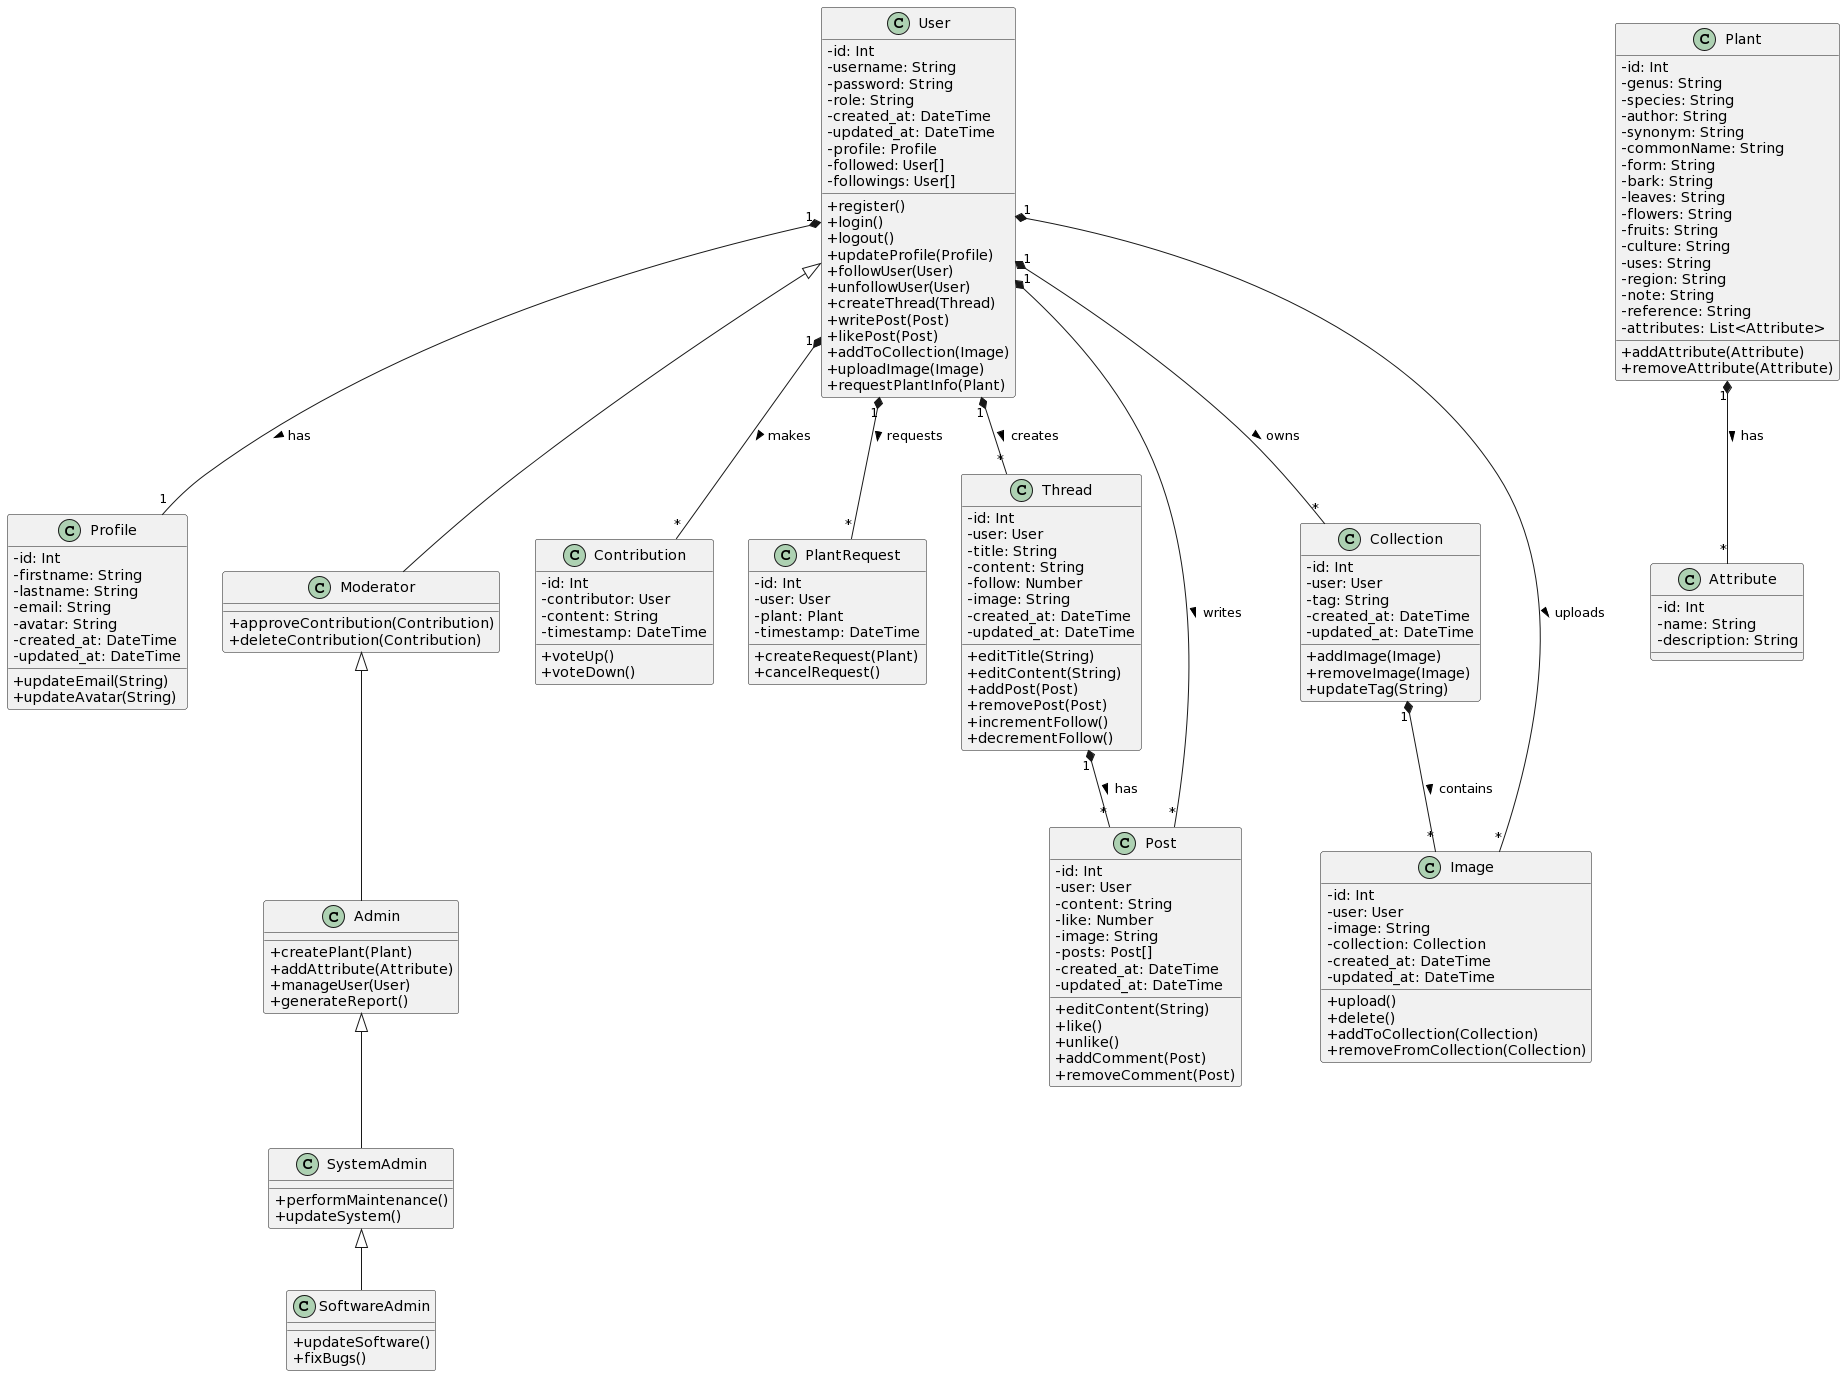

The diagram above was rendered by PlantUML. Its source (embedded in the PNG):
@startuml
skinparam classAttributeIconSize 0

class User {
  -id: Int
  -username: String
  -password: String
  -role: String
  -created_at: DateTime
  -updated_at: DateTime
  -profile: Profile
  -followed: User[]
  -followings: User[]
  
  +register()
  +login()
  +logout()
  +updateProfile(Profile)
  +followUser(User)
  +unfollowUser(User)
  +createThread(Thread)
  +writePost(Post)
  +likePost(Post)
  +addToCollection(Image)
  +uploadImage(Image)
  +requestPlantInfo(Plant)
}

class Profile {
  -id: Int
  -firstname: String
  -lastname: String
  -email: String
  -avatar: String
  -created_at: DateTime
  -updated_at: DateTime
  
  +updateEmail(String)
  +updateAvatar(String)
}

class Moderator {
  +approveContribution(Contribution)
  +deleteContribution(Contribution)
}

class Admin {
  +createPlant(Plant)
  +addAttribute(Attribute)
  +manageUser(User)
  +generateReport()
}

class SystemAdmin {
  +performMaintenance()
  +updateSystem()
}

class SoftwareAdmin {
  +updateSoftware()
  +fixBugs()
}

class Plant {
  -id: Int
  -genus: String
  -species: String
  -author: String
  -synonym: String
  -commonName: String
  -form: String
  -bark: String
  -leaves: String
  -flowers: String
  -fruits: String
  -culture: String
  -uses: String
  -region: String
  -note: String
  -reference: String
  -attributes: List<Attribute>
  
  +addAttribute(Attribute)
  +removeAttribute(Attribute)
}

class Attribute {
  -id: Int
  -name: String
  -description: String
}

class Contribution {
  -id: Int
  -contributor: User
  -content: String
  -timestamp: DateTime
  
  +voteUp()
  +voteDown()
}

class PlantRequest {
  -id: Int
  -user: User
  -plant: Plant
  -timestamp: DateTime
  
  +createRequest(Plant)
  +cancelRequest()
}

class Thread {
  -id: Int
  -user: User
  -title: String
  -content: String
  -follow: Number
  -image: String
  -created_at: DateTime
  -updated_at: DateTime
  
  +editTitle(String)
  +editContent(String)
  +addPost(Post)
  +removePost(Post)
  +incrementFollow()
  +decrementFollow()
}

class Post {
  -id: Int
  -user: User
  -content: String
  -like: Number
  -image: String
  -posts: Post[]
  -created_at: DateTime
  -updated_at: DateTime
  
  +editContent(String)
  +like()
  +unlike()
  +addComment(Post)
  +removeComment(Post)
}

class Collection {
  -id: Int
  -user: User
  -tag: String
  -created_at: DateTime
  -updated_at: DateTime
  
  +addImage(Image)
  +removeImage(Image)
  +updateTag(String)
}

class Image {
  -id: Int
  -user: User
  -image: String
  -collection: Collection
  -created_at: DateTime
  -updated_at: DateTime
  
  +upload()
  +delete()
  +addToCollection(Collection)
  +removeFromCollection(Collection)
}

User <|-- Moderator
Moderator <|-- Admin
Admin <|-- SystemAdmin
SystemAdmin <|-- SoftwareAdmin

User "1" *-- "1" Profile : has >
User "1" *-- "*" Thread : creates >
User "1" *-- "*" Post : writes >
User "1" *-- "*" Collection : owns >
User "1" *-- "*" Image : uploads >
User "1" *-- "*" Contribution : makes >
User "1" *-- "*" PlantRequest : requests >
Thread "1" *-- "*" Post : has >
Collection "1" *-- "*" Image : contains >
Plant "1" *-- "*" Attribute : has >
@enduml